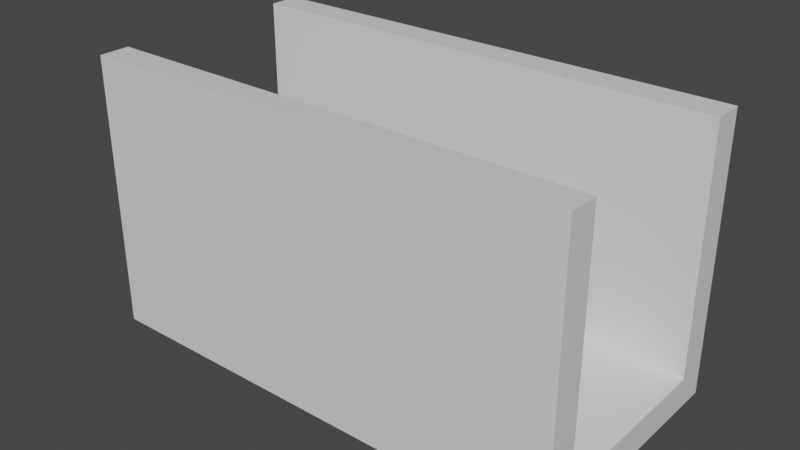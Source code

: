 # Source: start.blend  (saved by Blender 2.90.8; exported with 4.5.12 LTS)
import bpy
from mathutils import Matrix  # noqa: F401  (used for matrix-valued properties, if any)

bpy.ops.wm.read_factory_settings(use_empty=True)
scene = bpy.context.scene
scene.name = 'Scene'

# ---- collections
col_collection = bpy.data.collections.new('Collection'); scene.collection.children.link(col_collection)

# ---- materials (node trees are filled in below, after node groups)
mat_material = bpy.data.materials.new('Material')
mat_material.alpha_threshold = 0.0
mat_material.use_transparent_shadow = False
mat_material.line_color = (0.0, 0.0, 0.0, 1.0)

# ---- material node trees
mat_material.use_nodes = True; mat_material.node_tree.nodes.clear()
_N = mat_material.node_tree.nodes; _L = mat_material.node_tree.links
n0 = _N.new('ShaderNodeOutputMaterial'); n0.name = 'Material Output'; n0.location = (300, 300)
n1 = _N.new('ShaderNodeBsdfPrincipled'); n1.name = 'Principled BSDF'; n1.location = (10, 300)
n1.distribution = 'GGX'
n1.subsurface_method = 'BURLEY'
n1.inputs[2].default_value = 0.4
n1.inputs[3].default_value = 1.45
n1.inputs[27].default_value = (0.0, 0.0, 0.0, 1.0)
n1.inputs[28].default_value = 1.0
_L.new(n1.outputs[0], n0.inputs[0])
n0.is_active_output = True

# ---- world
world_world = bpy.data.worlds.new('World'); scene.world = world_world
world_world.use_nodes = True; world_world.node_tree.nodes.clear()
_N = world_world.node_tree.nodes; _L = world_world.node_tree.links
n0 = _N.new('ShaderNodeOutputWorld'); n0.name = 'World Output'; n0.location = (300, 300)
n1 = _N.new('ShaderNodeBackground'); n1.name = 'Background'; n1.location = (10, 300)
n1.inputs[0].default_value = (0.05088, 0.05088, 0.05088, 1.0)
_L.new(n1.outputs[0], n0.inputs[0])
n0.is_active_output = True
world_world.color = (0.05088, 0.05088, 0.05088)
world_world.use_sun_shadow = False
world_world.sun_shadow_jitter_overblur = 0.0

# ---- meshes
me_cube = bpy.data.meshes.new('Cube')
me_cube.from_pydata([(1.0, 1.0, 1.0), (1.0, 1.0, -1.0), (1.0, -1.0, 1.0), (1.0, -1.0, -1.0), (-1.0, 1.0, 1.0), (-1.0, 1.0, -1.0), (-1.0, -1.0, 1.0), (-1.0, -1.0, -1.0)], [], [(0, 4, 6, 2), (3, 2, 6, 7), (7, 6, 4, 5), (5, 1, 3, 7), (1, 0, 2, 3), (5, 4, 0, 1)])
_uv = me_cube.uv_layers.new(name='UVMap')
_uv.uv.foreach_set('vector', [0.625, 0.5, 0.875, 0.5, 0.875, 0.75, 0.625, 0.75, 0.375, 0.75, 0.625, 0.75, 0.625, 1.0, 0.375, 1.0, 0.375, 0.0, 0.625, 0.0, 0.625, 0.25, 0.375, 0.25, 0.125, 0.5, 0.375, 0.5, 0.375, 0.75, 0.125, 0.75, 0.375, 0.5, 0.625, 0.5, 0.625, 0.75, 0.375, 0.75, 0.375, 0.25, 0.625, 0.25, 0.625, 0.5, 0.375, 0.5])
me_cube.materials.append(mat_material)
me_cube.use_remesh_preserve_volume = False
me_cube.use_remesh_preserve_attributes = False
me_cube.use_mirror_vertex_groups = False
me_cube.update()
me_cube_001 = bpy.data.meshes.new('Cube.001')
me_cube_001.from_pydata([(1.0, 1.0, 1.0), (1.0, 1.0, -1.0), (1.0, -1.0, 1.0), (1.0, -1.0, -1.0), (-1.0, 1.0, 1.0), (-1.0, 1.0, -1.0), (-1.0, -1.0, 1.0), (-1.0, -1.0, -1.0)], [], [(0, 4, 6, 2), (3, 2, 6, 7), (7, 6, 4, 5), (5, 1, 3, 7), (1, 0, 2, 3), (5, 4, 0, 1)])
_uv = me_cube_001.uv_layers.new(name='UVMap')
_uv.uv.foreach_set('vector', [0.625, 0.5, 0.875, 0.5, 0.875, 0.75, 0.625, 0.75, 0.375, 0.75, 0.625, 0.75, 0.625, 1.0, 0.375, 1.0, 0.375, 0.0, 0.625, 0.0, 0.625, 0.25, 0.375, 0.25, 0.125, 0.5, 0.375, 0.5, 0.375, 0.75, 0.125, 0.75, 0.375, 0.5, 0.625, 0.5, 0.625, 0.75, 0.375, 0.75, 0.375, 0.25, 0.625, 0.25, 0.625, 0.5, 0.375, 0.5])
me_cube_001.materials.append(mat_material)
me_cube_001.use_remesh_preserve_volume = False
me_cube_001.use_remesh_preserve_attributes = False
me_cube_001.use_mirror_vertex_groups = False
me_cube_001.update()
me_cube_002 = bpy.data.meshes.new('Cube.002')
me_cube_002.from_pydata([(1.0, 1.0, 1.0), (1.0, 1.0, -1.0), (1.0, -1.0, 1.0), (1.0, -1.0, -1.0), (-1.0, 1.0, 1.0), (-1.0, 1.0, -1.0), (-1.0, -1.0, 1.0), (-1.0, -1.0, -1.0)], [], [(0, 4, 6, 2), (3, 2, 6, 7), (7, 6, 4, 5), (5, 1, 3, 7), (1, 0, 2, 3), (5, 4, 0, 1)])
_uv = me_cube_002.uv_layers.new(name='UVMap')
_uv.uv.foreach_set('vector', [0.625, 0.5, 0.875, 0.5, 0.875, 0.75, 0.625, 0.75, 0.375, 0.75, 0.625, 0.75, 0.625, 1.0, 0.375, 1.0, 0.375, 0.0, 0.625, 0.0, 0.625, 0.25, 0.375, 0.25, 0.125, 0.5, 0.375, 0.5, 0.375, 0.75, 0.125, 0.75, 0.375, 0.5, 0.625, 0.5, 0.625, 0.75, 0.375, 0.75, 0.375, 0.25, 0.625, 0.25, 0.625, 0.5, 0.375, 0.5])
me_cube_002.materials.append(mat_material)
me_cube_002.use_remesh_preserve_volume = False
me_cube_002.use_remesh_preserve_attributes = False
me_cube_002.use_mirror_vertex_groups = False
me_cube_002.update()
me_cube_003 = bpy.data.meshes.new('Cube.003')
me_cube_003.from_pydata([(1.0, 1.0, 1.0), (1.0, 1.0, -1.0), (1.0, -1.0, 1.0), (1.0, -1.0, -1.0), (-1.0, 1.0, 1.0), (-1.0, 1.0, -1.0), (-1.0, -1.0, 1.0), (-1.0, -1.0, -1.0)], [], [(0, 4, 6, 2), (3, 2, 6, 7), (7, 6, 4, 5), (5, 1, 3, 7), (1, 0, 2, 3), (5, 4, 0, 1)])
_uv = me_cube_003.uv_layers.new(name='UVMap')
_uv.uv.foreach_set('vector', [0.625, 0.5, 0.875, 0.5, 0.875, 0.75, 0.625, 0.75, 0.375, 0.75, 0.625, 0.75, 0.625, 1.0, 0.375, 1.0, 0.375, 0.0, 0.625, 0.0, 0.625, 0.25, 0.375, 0.25, 0.125, 0.5, 0.375, 0.5, 0.375, 0.75, 0.125, 0.75, 0.375, 0.5, 0.625, 0.5, 0.625, 0.75, 0.375, 0.75, 0.375, 0.25, 0.625, 0.25, 0.625, 0.5, 0.375, 0.5])
me_cube_003.materials.append(mat_material)
me_cube_003.use_remesh_preserve_volume = False
me_cube_003.use_remesh_preserve_attributes = False
me_cube_003.use_mirror_vertex_groups = False
me_cube_003.update()
me_cube_004 = bpy.data.meshes.new('Cube.004')
me_cube_004.from_pydata([(1.0, 1.0, 1.0), (1.0, 1.0, -1.0), (1.0, -1.0, 1.0), (1.0, -1.0, -1.0), (-1.0, 1.0, 1.0), (-1.0, 1.0, -1.0), (-1.0, -1.0, 1.0), (-1.0, -1.0, -1.0)], [], [(0, 4, 6, 2), (3, 2, 6, 7), (7, 6, 4, 5), (5, 1, 3, 7), (1, 0, 2, 3), (5, 4, 0, 1)])
_uv = me_cube_004.uv_layers.new(name='UVMap')
_uv.uv.foreach_set('vector', [0.625, 0.5, 0.875, 0.5, 0.875, 0.75, 0.625, 0.75, 0.375, 0.75, 0.625, 0.75, 0.625, 1.0, 0.375, 1.0, 0.375, 0.0, 0.625, 0.0, 0.625, 0.25, 0.375, 0.25, 0.125, 0.5, 0.375, 0.5, 0.375, 0.75, 0.125, 0.75, 0.375, 0.5, 0.625, 0.5, 0.625, 0.75, 0.375, 0.75, 0.375, 0.25, 0.625, 0.25, 0.625, 0.5, 0.375, 0.5])
me_cube_004.materials.append(mat_material)
me_cube_004.use_remesh_preserve_volume = False
me_cube_004.use_remesh_preserve_attributes = False
me_cube_004.use_mirror_vertex_groups = False
me_cube_004.update()
me_cube_005 = bpy.data.meshes.new('Cube.005')
me_cube_005.from_pydata([(1.0, 1.0, 1.0), (1.0, 1.0, -1.0), (1.0, -1.0, 1.0), (1.0, -1.0, -1.0), (-1.0, 1.0, 1.0), (-1.0, 1.0, -1.0), (-1.0, -1.0, 1.0), (-1.0, -1.0, -1.0)], [], [(0, 4, 6, 2), (3, 2, 6, 7), (7, 6, 4, 5), (5, 1, 3, 7), (1, 0, 2, 3), (5, 4, 0, 1)])
_uv = me_cube_005.uv_layers.new(name='UVMap')
_uv.uv.foreach_set('vector', [0.625, 0.5, 0.875, 0.5, 0.875, 0.75, 0.625, 0.75, 0.375, 0.75, 0.625, 0.75, 0.625, 1.0, 0.375, 1.0, 0.375, 0.0, 0.625, 0.0, 0.625, 0.25, 0.375, 0.25, 0.125, 0.5, 0.375, 0.5, 0.375, 0.75, 0.125, 0.75, 0.375, 0.5, 0.625, 0.5, 0.625, 0.75, 0.375, 0.75, 0.375, 0.25, 0.625, 0.25, 0.625, 0.5, 0.375, 0.5])
me_cube_005.materials.append(mat_material)
me_cube_005.use_remesh_preserve_volume = False
me_cube_005.use_remesh_preserve_attributes = False
me_cube_005.use_mirror_vertex_groups = False
me_cube_005.update()
me_cube_006 = bpy.data.meshes.new('Cube.006')
me_cube_006.from_pydata([(1.0, 1.0, 1.0), (1.0, 1.0, -1.0), (1.0, -1.0, 1.0), (1.0, -1.0, -1.0), (-1.0, 1.0, 1.0), (-1.0, 1.0, -1.0), (-1.0, -1.0, 1.0), (-1.0, -1.0, -1.0)], [], [(0, 4, 6, 2), (3, 2, 6, 7), (7, 6, 4, 5), (5, 1, 3, 7), (1, 0, 2, 3), (5, 4, 0, 1)])
_uv = me_cube_006.uv_layers.new(name='UVMap')
_uv.uv.foreach_set('vector', [0.625, 0.5, 0.875, 0.5, 0.875, 0.75, 0.625, 0.75, 0.375, 0.75, 0.625, 0.75, 0.625, 1.0, 0.375, 1.0, 0.375, 0.0, 0.625, 0.0, 0.625, 0.25, 0.375, 0.25, 0.125, 0.5, 0.375, 0.5, 0.375, 0.75, 0.125, 0.75, 0.375, 0.5, 0.625, 0.5, 0.625, 0.75, 0.375, 0.75, 0.375, 0.25, 0.625, 0.25, 0.625, 0.5, 0.375, 0.5])
me_cube_006.materials.append(mat_material)
me_cube_006.use_remesh_preserve_volume = False
me_cube_006.use_remesh_preserve_attributes = False
me_cube_006.use_mirror_vertex_groups = False
me_cube_006.update()
me_cube_007 = bpy.data.meshes.new('Cube.007')
me_cube_007.from_pydata([(1.0, 1.0, 1.0), (1.0, 1.0, -1.0), (1.0, -1.0, 1.0), (1.0, -1.0, -1.0), (-1.0, 1.0, 1.0), (-1.0, 1.0, -1.0), (-1.0, -1.0, 1.0), (-1.0, -1.0, -1.0)], [], [(0, 4, 6, 2), (3, 2, 6, 7), (7, 6, 4, 5), (5, 1, 3, 7), (1, 0, 2, 3), (5, 4, 0, 1)])
_uv = me_cube_007.uv_layers.new(name='UVMap')
_uv.uv.foreach_set('vector', [0.625, 0.5, 0.875, 0.5, 0.875, 0.75, 0.625, 0.75, 0.375, 0.75, 0.625, 0.75, 0.625, 1.0, 0.375, 1.0, 0.375, 0.0, 0.625, 0.0, 0.625, 0.25, 0.375, 0.25, 0.125, 0.5, 0.375, 0.5, 0.375, 0.75, 0.125, 0.75, 0.375, 0.5, 0.625, 0.5, 0.625, 0.75, 0.375, 0.75, 0.375, 0.25, 0.625, 0.25, 0.625, 0.5, 0.375, 0.5])
me_cube_007.materials.append(mat_material)
me_cube_007.use_remesh_preserve_volume = False
me_cube_007.use_remesh_preserve_attributes = False
me_cube_007.use_mirror_vertex_groups = False
me_cube_007.update()
me_cube_008 = bpy.data.meshes.new('Cube.008')
me_cube_008.from_pydata([(1.0, 1.0, 1.0), (1.0, 1.0, -1.0), (1.0, -1.0, 1.0), (1.0, -1.0, -1.0), (-1.0, 1.0, 1.0), (-1.0, 1.0, -1.0), (-1.0, -1.0, 1.0), (-1.0, -1.0, -1.0)], [], [(0, 4, 6, 2), (3, 2, 6, 7), (7, 6, 4, 5), (5, 1, 3, 7), (1, 0, 2, 3), (5, 4, 0, 1)])
_uv = me_cube_008.uv_layers.new(name='UVMap')
_uv.uv.foreach_set('vector', [0.625, 0.5, 0.875, 0.5, 0.875, 0.75, 0.625, 0.75, 0.375, 0.75, 0.625, 0.75, 0.625, 1.0, 0.375, 1.0, 0.375, 0.0, 0.625, 0.0, 0.625, 0.25, 0.375, 0.25, 0.125, 0.5, 0.375, 0.5, 0.375, 0.75, 0.125, 0.75, 0.375, 0.5, 0.625, 0.5, 0.625, 0.75, 0.375, 0.75, 0.375, 0.25, 0.625, 0.25, 0.625, 0.5, 0.375, 0.5])
me_cube_008.materials.append(mat_material)
me_cube_008.use_remesh_preserve_volume = False
me_cube_008.use_remesh_preserve_attributes = False
me_cube_008.use_mirror_vertex_groups = False
me_cube_008.update()
me_cube_009 = bpy.data.meshes.new('Cube.009')
me_cube_009.from_pydata([(1.0, 1.0, 1.0), (1.0, 1.0, -1.0), (1.0, -1.0, 1.0), (1.0, -1.0, -1.0), (-1.0, 1.0, 1.0), (-1.0, 1.0, -1.0), (-1.0, -1.0, 1.0), (-1.0, -1.0, -1.0)], [], [(0, 4, 6, 2), (3, 2, 6, 7), (7, 6, 4, 5), (5, 1, 3, 7), (1, 0, 2, 3), (5, 4, 0, 1)])
_uv = me_cube_009.uv_layers.new(name='UVMap')
_uv.uv.foreach_set('vector', [0.625, 0.5, 0.875, 0.5, 0.875, 0.75, 0.625, 0.75, 0.375, 0.75, 0.625, 0.75, 0.625, 1.0, 0.375, 1.0, 0.375, 0.0, 0.625, 0.0, 0.625, 0.25, 0.375, 0.25, 0.125, 0.5, 0.375, 0.5, 0.375, 0.75, 0.125, 0.75, 0.375, 0.5, 0.625, 0.5, 0.625, 0.75, 0.375, 0.75, 0.375, 0.25, 0.625, 0.25, 0.625, 0.5, 0.375, 0.5])
me_cube_009.materials.append(mat_material)
me_cube_009.use_remesh_preserve_volume = False
me_cube_009.use_remesh_preserve_attributes = False
me_cube_009.use_mirror_vertex_groups = False
me_cube_009.update()
me_cube_010 = bpy.data.meshes.new('Cube.010')
me_cube_010.from_pydata([(1.0, 1.0, 1.0), (1.0, 1.0, -1.0), (1.0, -1.0, 1.0), (1.0, -1.0, -1.0), (-1.0, 1.0, 1.0), (-1.0, 1.0, -1.0), (-1.0, -1.0, 1.0), (-1.0, -1.0, -1.0)], [], [(0, 4, 6, 2), (3, 2, 6, 7), (7, 6, 4, 5), (5, 1, 3, 7), (1, 0, 2, 3), (5, 4, 0, 1)])
_uv = me_cube_010.uv_layers.new(name='UVMap')
_uv.uv.foreach_set('vector', [0.625, 0.5, 0.875, 0.5, 0.875, 0.75, 0.625, 0.75, 0.375, 0.75, 0.625, 0.75, 0.625, 1.0, 0.375, 1.0, 0.375, 0.0, 0.625, 0.0, 0.625, 0.25, 0.375, 0.25, 0.125, 0.5, 0.375, 0.5, 0.375, 0.75, 0.125, 0.75, 0.375, 0.5, 0.625, 0.5, 0.625, 0.75, 0.375, 0.75, 0.375, 0.25, 0.625, 0.25, 0.625, 0.5, 0.375, 0.5])
me_cube_010.materials.append(mat_material)
me_cube_010.use_remesh_preserve_volume = False
me_cube_010.use_remesh_preserve_attributes = False
me_cube_010.use_mirror_vertex_groups = False
me_cube_010.update()

# ---- objects
ob_cube = bpy.data.objects.new('Cube', me_cube)
ob_cube_001 = bpy.data.objects.new('Cube.001', me_cube_001)
ob_cube_002 = bpy.data.objects.new('Cube.002', me_cube_002)
ob_cube_003 = bpy.data.objects.new('Cube.003', me_cube_003)
ob_cube_004 = bpy.data.objects.new('Cube.004', me_cube_004)
ob_cube_005 = bpy.data.objects.new('Cube.005', me_cube_005)
ob_cube_006 = bpy.data.objects.new('Cube.006', me_cube_006)
ob_cube_007 = bpy.data.objects.new('Cube.007', me_cube_007)
ob_cube_008 = bpy.data.objects.new('Cube.008', me_cube_008)
ob_cube_009 = bpy.data.objects.new('Cube.009', me_cube_009)
ob_empty = bpy.data.objects.new('Empty', None)
ob_cube_010 = bpy.data.objects.new('Cube.010', me_cube_010)
ob_empty_001 = bpy.data.objects.new('Empty.001', None)

# ---- transforms, parenting, visibility, modifiers, constraints
ob_cube.location = (-8.0, 0.0, -1.5)
ob_cube.scale = (8.0, 4.0, 0.5)
ob_cube.lock_rotations_4d = False
ob_cube.empty_display_type = 'ARROWS'
ob_cube.lineart.crease_threshold = 0.0
ob_cube_001.location = (-8.0, -3.5, 3.0)
ob_cube_001.scale = (8.0, 0.5, 4.0)
ob_cube_001.lock_rotations_4d = False
ob_cube_001.empty_display_type = 'ARROWS'
ob_cube_001.lineart.crease_threshold = 0.0
ob_cube_002.location = (-8.0, 3.5, 3.0)
ob_cube_002.scale = (8.0, 0.5, 4.0)
ob_cube_002.lock_rotations_4d = False
ob_cube_002.empty_display_type = 'ARROWS'
ob_cube_002.lineart.crease_threshold = 0.0
ob_cube_003.location = (-8.0, 0.5, -0.95)
ob_cube_003.scale = (0.5, 0.5, 0.05)
ob_cube_003.lock_rotations_4d = False
ob_cube_003.empty_display_type = 'ARROWS'
ob_cube_003.lineart.crease_threshold = 0.0
ob_cube_004.location = (-4.0, 1.5, -0.95)
ob_cube_004.scale = (0.5, 0.5, 0.05)
ob_cube_004.lock_rotations_4d = False
ob_cube_004.empty_display_type = 'ARROWS'
ob_cube_004.lineart.crease_threshold = 0.0
ob_cube_005.location = (-6.0, -0.5, -0.95)
ob_cube_005.scale = (0.5, 0.5, 0.05)
ob_cube_005.lock_rotations_4d = False
ob_cube_005.empty_display_type = 'ARROWS'
ob_cube_005.lineart.crease_threshold = 0.0
ob_cube_006.location = (-12.0, -2.5, -0.95)
ob_cube_006.scale = (0.5, 0.5, 0.05)
ob_cube_006.lock_rotations_4d = False
ob_cube_006.empty_display_type = 'ARROWS'
ob_cube_006.lineart.crease_threshold = 0.0
ob_cube_007.location = (-14.0, 2.5, -0.95)
ob_cube_007.scale = (0.5, 0.5, 0.05)
ob_cube_007.lock_rotations_4d = False
ob_cube_007.empty_display_type = 'ARROWS'
ob_cube_007.lineart.crease_threshold = 0.0
ob_cube_008.location = (-10.0, 2.5, -0.95)
ob_cube_008.scale = (0.5, 0.5, 0.05)
ob_cube_008.lock_rotations_4d = False
ob_cube_008.empty_display_type = 'ARROWS'
ob_cube_008.lineart.crease_threshold = 0.0
ob_cube_009.location = (-13.0, -2.5, 1.0)
ob_cube_009.scale = (0.5, 0.5, 0.5)
ob_cube_009.lock_rotations_4d = False
ob_cube_009.empty_display_type = 'ARROWS'
ob_cube_009.lineart.crease_threshold = 0.0
ob_empty.location = (-13.0, -2.5, 1.5)
ob_empty.lineart.crease_threshold = 0.0
ob_cube_010.location = (-12.0, 2.5, 1.0)
ob_cube_010.scale = (0.5, 0.5, 0.5)
ob_cube_010.lock_rotations_4d = False
ob_cube_010.empty_display_type = 'ARROWS'
ob_cube_010.lineart.crease_threshold = 0.0
ob_empty_001.location = (-12.0, 2.5, 1.5)
ob_empty_001.lineart.crease_threshold = 0.0

# ---- collection membership
col_collection.objects.link(ob_cube)
col_collection.objects.link(ob_cube_001)
col_collection.objects.link(ob_cube_002)
col_collection.objects.link(ob_cube_003)
col_collection.objects.link(ob_cube_004)
col_collection.objects.link(ob_cube_005)
col_collection.objects.link(ob_cube_006)
col_collection.objects.link(ob_cube_007)
col_collection.objects.link(ob_cube_008)
col_collection.objects.link(ob_cube_009)
col_collection.objects.link(ob_empty)
col_collection.objects.link(ob_cube_010)
col_collection.objects.link(ob_empty_001)

# ---- scene / render settings (as saved in the file)
scene.frame_start = 1; scene.frame_end = 250; scene.frame_set(1)
scene.render.engine = 'BLENDER_EEVEE_NEXT'
scene.cycles.use_denoising = False
scene.cycles.samples = 128
scene.cycles.sampling_pattern = 'TABULATED_SOBOL'
scene.cycles.use_adaptive_sampling = False
scene.cycles.use_light_tree = False
scene.view_settings.view_transform = 'Filmic'
bpy.context.view_layer.update()

# ---- added for rendering (the .blend has no active camera and no usable light): camera, sun
cam_auto = bpy.data.cameras.new('AutoCamera')
cam_auto.lens = 50.0
cam_auto.sensor_width = 36.0
cam_auto.clip_end = 1000.0
ob_auto_camera = bpy.data.objects.new('AutoCamera', cam_auto)
scene.collection.objects.link(ob_auto_camera)
ob_auto_camera.location = (10.5276, -22.2331, 17.3221)
ob_auto_camera.rotation_euler = (1.09748, -7.21219e-08, 0.694738)
scene.camera = ob_auto_camera
light_auto_sun = bpy.data.lights.new('AutoSun', 'SUN')
light_auto_sun.energy = 3.0
light_auto_sun.angle = 0.0523599
ob_auto_sun = bpy.data.objects.new('AutoSun', light_auto_sun)
scene.collection.objects.link(ob_auto_sun)
ob_auto_sun.rotation_euler = (0.872665, 0.174533, 0.523599)
bpy.context.view_layer.update()

